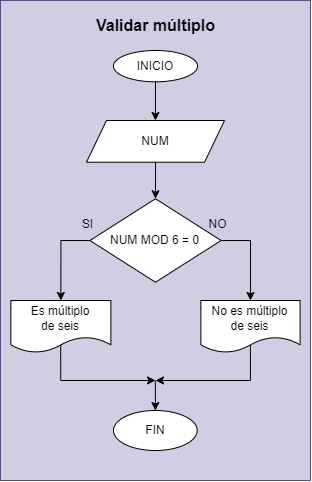

The diagram above was exported from draw.io. Its source (the exported page's mxGraphModel, read from the mxfile embedded in the PNG):
<mxGraphModel dx="4436" dy="579" grid="1" gridSize="10" guides="1" tooltips="1" connect="1" arrows="1" fold="1" page="1" pageScale="1" pageWidth="3300" pageHeight="4681" math="0" shadow="0">
  <root>
    <mxCell id="0" />
    <mxCell id="1" parent="0" />
    <mxCell id="2" value="" style="group;fillColor=#d0cee2;strokeColor=#56517e;" connectable="0" vertex="1" parent="1">
      <mxGeometry x="-1840" y="560" width="310" height="480" as="geometry" />
    </mxCell>
    <mxCell id="3" style="edgeStyle=orthogonalEdgeStyle;rounded=0;orthogonalLoop=1;jettySize=auto;html=1;entryX=0.5;entryY=0;entryDx=0;entryDy=0;" edge="1" parent="2" source="4" target="6">
      <mxGeometry relative="1" as="geometry" />
    </mxCell>
    <mxCell id="4" value="INICIO" style="ellipse;whiteSpace=wrap;html=1;" vertex="1" parent="2">
      <mxGeometry x="112.94730769230772" y="49.99913043478261" width="84.09346153846154" height="31.304347826086957" as="geometry" />
    </mxCell>
    <mxCell id="5" style="edgeStyle=orthogonalEdgeStyle;rounded=0;orthogonalLoop=1;jettySize=auto;html=1;entryX=0.5;entryY=0;entryDx=0;entryDy=0;" edge="1" parent="2" source="6" target="16">
      <mxGeometry relative="1" as="geometry" />
    </mxCell>
    <mxCell id="6" value="NUM" style="shape=parallelogram;perimeter=parallelogramPerimeter;whiteSpace=wrap;html=1;fixedSize=1;" vertex="1" parent="2">
      <mxGeometry x="85.96538461538452" y="120.00260869565217" width="138.05730769230772" height="41.73913043478261" as="geometry" />
    </mxCell>
    <mxCell id="7" style="edgeStyle=orthogonalEdgeStyle;rounded=0;orthogonalLoop=1;jettySize=auto;html=1;endArrow=none;endFill=0;startArrow=classic;startFill=1;" edge="1" parent="2" source="8">
      <mxGeometry relative="1" as="geometry">
        <mxPoint x="154.83500000000004" y="380.0000000000001" as="targetPoint" />
      </mxGeometry>
    </mxCell>
    <mxCell id="8" value="FIN" style="ellipse;whiteSpace=wrap;html=1;" vertex="1" parent="2">
      <mxGeometry x="112.95" y="410" width="83.77" height="40" as="geometry" />
    </mxCell>
    <mxCell id="9" style="edgeStyle=orthogonalEdgeStyle;rounded=0;orthogonalLoop=1;jettySize=auto;html=1;exitX=0.498;exitY=0.853;exitDx=0;exitDy=0;exitPerimeter=0;" edge="1" parent="2" source="10">
      <mxGeometry relative="1" as="geometry">
        <mxPoint x="155" y="380" as="targetPoint" />
        <Array as="points">
          <mxPoint x="60" y="380" />
          <mxPoint x="155" y="380" />
        </Array>
      </mxGeometry>
    </mxCell>
    <mxCell id="10" value="Es múltiplo&lt;div&gt;de seis&lt;/div&gt;" style="shape=document;whiteSpace=wrap;html=1;boundedLbl=1;" vertex="1" parent="2">
      <mxGeometry x="10.38" y="299.9982608695652" width="100" height="52.17391304347826" as="geometry" />
    </mxCell>
    <mxCell id="11" value="Validar múltiplo" style="text;html=1;align=center;verticalAlign=middle;resizable=0;points=[];autosize=1;strokeColor=none;fillColor=none;fontSize=16;fontStyle=1;fontColor=#000000;labelBackgroundColor=none;" vertex="1" parent="2">
      <mxGeometry x="90.00338635049133" y="10" width="130" height="30" as="geometry" />
    </mxCell>
    <mxCell id="12" style="edgeStyle=orthogonalEdgeStyle;rounded=0;orthogonalLoop=1;jettySize=auto;html=1;exitX=0.499;exitY=0.849;exitDx=0;exitDy=0;exitPerimeter=0;" edge="1" parent="2" source="13">
      <mxGeometry relative="1" as="geometry">
        <mxPoint x="155" y="380" as="targetPoint" />
        <Array as="points">
          <mxPoint x="250" y="380" />
          <mxPoint x="155" y="380" />
        </Array>
      </mxGeometry>
    </mxCell>
    <mxCell id="13" value="No es múltiplo&lt;div&gt;de seis&lt;/div&gt;" style="shape=document;whiteSpace=wrap;html=1;boundedLbl=1;" vertex="1" parent="2">
      <mxGeometry x="200.38" y="299.9982608695652" width="99.23" height="52.17391304347826" as="geometry" />
    </mxCell>
    <mxCell id="14" style="edgeStyle=orthogonalEdgeStyle;rounded=0;orthogonalLoop=1;jettySize=auto;html=1;entryX=0.5;entryY=0;entryDx=0;entryDy=0;" edge="1" parent="2" source="16" target="10">
      <mxGeometry relative="1" as="geometry">
        <Array as="points">
          <mxPoint x="59.61538461538462" y="240" />
        </Array>
      </mxGeometry>
    </mxCell>
    <mxCell id="15" style="edgeStyle=orthogonalEdgeStyle;rounded=0;orthogonalLoop=1;jettySize=auto;html=1;entryX=0.5;entryY=0;entryDx=0;entryDy=0;" edge="1" parent="2" source="16" target="13">
      <mxGeometry relative="1" as="geometry">
        <Array as="points">
          <mxPoint x="250.3846153846154" y="240" />
        </Array>
      </mxGeometry>
    </mxCell>
    <mxCell id="16" value="NUM MOD 6 =&amp;nbsp;0" style="rhombus;whiteSpace=wrap;html=1;" vertex="1" parent="2">
      <mxGeometry x="89.4111538461536" y="198.26086956521738" width="131.16576923076923" height="83.47826086956522" as="geometry" />
    </mxCell>
    <mxCell id="17" value="NO" style="text;html=1;align=center;verticalAlign=middle;resizable=0;points=[];autosize=1;strokeColor=none;fillColor=none;" vertex="1" parent="2">
      <mxGeometry x="197.04076923076948" y="208.69565217391303" width="40" height="30" as="geometry" />
    </mxCell>
    <mxCell id="18" value="SI" style="text;html=1;align=center;verticalAlign=middle;resizable=0;points=[];autosize=1;strokeColor=none;fillColor=none;" vertex="1" parent="2">
      <mxGeometry x="71.53846153846155" y="208.69565217391303" width="30" height="30" as="geometry" />
    </mxCell>
  </root>
</mxGraphModel>